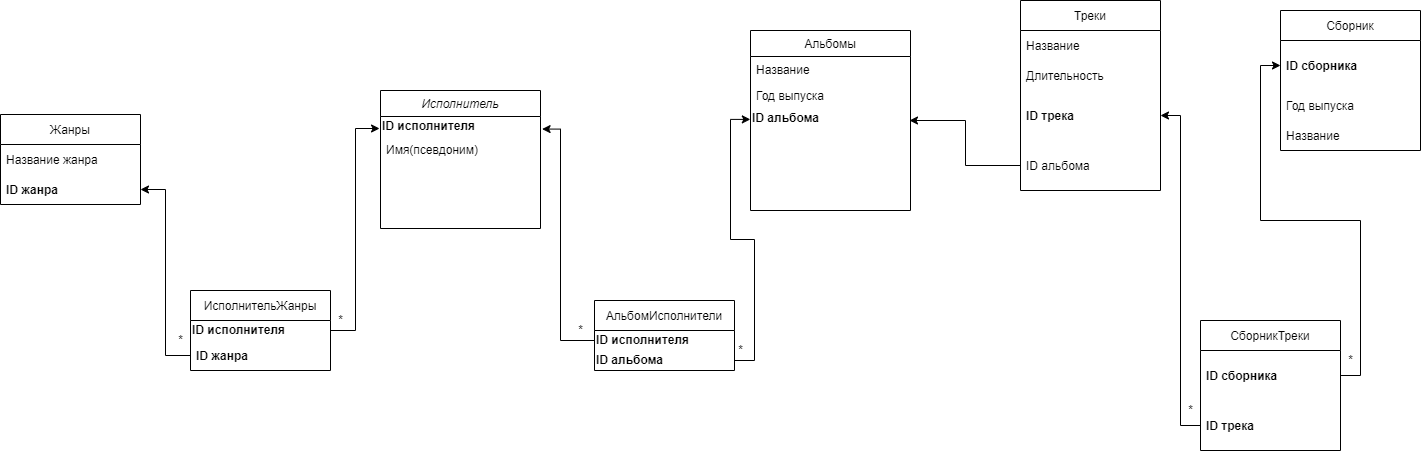

The diagram above was exported from draw.io. Its source (the exported page's mxGraphModel, read from the mxfile embedded in the PNG):
<mxGraphModel dx="1607" dy="780" grid="1" gridSize="10" guides="1" tooltips="1" connect="1" arrows="1" fold="1" page="1" pageScale="1" pageWidth="827" pageHeight="1169" math="0" shadow="0">
  <root>
    <mxCell id="WIyWlLk6GJQsqaUBKTNV-0" />
    <mxCell id="WIyWlLk6GJQsqaUBKTNV-1" parent="WIyWlLk6GJQsqaUBKTNV-0" />
    <mxCell id="zkfFHV4jXpPFQw0GAbJ--0" value="Исполнитель" style="swimlane;fontStyle=2;align=center;verticalAlign=top;childLayout=stackLayout;horizontal=1;startSize=26;horizontalStack=0;resizeParent=1;resizeLast=0;collapsible=1;marginBottom=0;rounded=0;shadow=0;strokeWidth=1;" parent="WIyWlLk6GJQsqaUBKTNV-1" vertex="1">
      <mxGeometry x="130" y="180" width="160" height="138" as="geometry">
        <mxRectangle x="230" y="140" width="160" height="26" as="alternateBounds" />
      </mxGeometry>
    </mxCell>
    <mxCell id="MHYTZ5bxmgIlu2peE8Th-0" value="&lt;div&gt;&lt;span&gt;ID исполнителя&lt;/span&gt;&lt;/div&gt;" style="text;html=1;resizable=0;autosize=1;align=left;verticalAlign=middle;points=[];fillColor=none;strokeColor=none;rounded=0;fontStyle=1" parent="zkfFHV4jXpPFQw0GAbJ--0" vertex="1">
      <mxGeometry y="26" width="160" height="20" as="geometry" />
    </mxCell>
    <mxCell id="zkfFHV4jXpPFQw0GAbJ--1" value="Имя(псевдоним)" style="text;align=left;verticalAlign=top;spacingLeft=4;spacingRight=4;overflow=hidden;rotatable=0;points=[[0,0.5],[1,0.5]];portConstraint=eastwest;" parent="zkfFHV4jXpPFQw0GAbJ--0" vertex="1">
      <mxGeometry y="46" width="160" height="26" as="geometry" />
    </mxCell>
    <mxCell id="zkfFHV4jXpPFQw0GAbJ--17" value="Альбомы" style="swimlane;fontStyle=0;align=center;verticalAlign=top;childLayout=stackLayout;horizontal=1;startSize=26;horizontalStack=0;resizeParent=1;resizeLast=0;collapsible=1;marginBottom=0;rounded=0;shadow=0;strokeWidth=1;" parent="WIyWlLk6GJQsqaUBKTNV-1" vertex="1">
      <mxGeometry x="500" y="120" width="160" height="180" as="geometry">
        <mxRectangle x="550" y="140" width="160" height="26" as="alternateBounds" />
      </mxGeometry>
    </mxCell>
    <mxCell id="zkfFHV4jXpPFQw0GAbJ--19" value="Название" style="text;align=left;verticalAlign=top;spacingLeft=4;spacingRight=4;overflow=hidden;rotatable=0;points=[[0,0.5],[1,0.5]];portConstraint=eastwest;rounded=0;shadow=0;html=0;" parent="zkfFHV4jXpPFQw0GAbJ--17" vertex="1">
      <mxGeometry y="26" width="160" height="26" as="geometry" />
    </mxCell>
    <mxCell id="zkfFHV4jXpPFQw0GAbJ--20" value="Год выпуска" style="text;align=left;verticalAlign=top;spacingLeft=4;spacingRight=4;overflow=hidden;rotatable=0;points=[[0,0.5],[1,0.5]];portConstraint=eastwest;rounded=0;shadow=0;html=0;" parent="zkfFHV4jXpPFQw0GAbJ--17" vertex="1">
      <mxGeometry y="52" width="160" height="26" as="geometry" />
    </mxCell>
    <mxCell id="MHYTZ5bxmgIlu2peE8Th-1" value="ID альбома" style="text;html=1;resizable=0;autosize=1;align=left;verticalAlign=middle;points=[];fillColor=none;strokeColor=none;rounded=0;fontStyle=1" parent="zkfFHV4jXpPFQw0GAbJ--17" vertex="1">
      <mxGeometry y="78" width="160" height="20" as="geometry" />
    </mxCell>
    <mxCell id="MHYTZ5bxmgIlu2peE8Th-3" value="Треки" style="swimlane;fontStyle=0;childLayout=stackLayout;horizontal=1;startSize=30;horizontalStack=0;resizeParent=1;resizeParentMax=0;resizeLast=0;collapsible=1;marginBottom=0;" parent="WIyWlLk6GJQsqaUBKTNV-1" vertex="1">
      <mxGeometry x="770" y="90" width="140" height="190" as="geometry" />
    </mxCell>
    <mxCell id="MHYTZ5bxmgIlu2peE8Th-4" value="Название" style="text;strokeColor=none;fillColor=none;align=left;verticalAlign=middle;spacingLeft=4;spacingRight=4;overflow=hidden;points=[[0,0.5],[1,0.5]];portConstraint=eastwest;rotatable=0;" parent="MHYTZ5bxmgIlu2peE8Th-3" vertex="1">
      <mxGeometry y="30" width="140" height="30" as="geometry" />
    </mxCell>
    <mxCell id="MHYTZ5bxmgIlu2peE8Th-5" value="Длительность" style="text;strokeColor=none;fillColor=none;align=left;verticalAlign=middle;spacingLeft=4;spacingRight=4;overflow=hidden;points=[[0,0.5],[1,0.5]];portConstraint=eastwest;rotatable=0;" parent="MHYTZ5bxmgIlu2peE8Th-3" vertex="1">
      <mxGeometry y="60" width="140" height="30" as="geometry" />
    </mxCell>
    <mxCell id="xKfBvg2Y6F2efFuWcT0W-29" value="ID трека" style="text;strokeColor=none;fillColor=none;align=left;verticalAlign=middle;spacingLeft=4;spacingRight=4;overflow=hidden;points=[[0,0.5],[1,0.5]];portConstraint=eastwest;rotatable=0;fontStyle=1" parent="MHYTZ5bxmgIlu2peE8Th-3" vertex="1">
      <mxGeometry y="90" width="140" height="50" as="geometry" />
    </mxCell>
    <mxCell id="MHYTZ5bxmgIlu2peE8Th-6" value="ID альбома" style="text;strokeColor=none;fillColor=none;align=left;verticalAlign=middle;spacingLeft=4;spacingRight=4;overflow=hidden;points=[[0,0.5],[1,0.5]];portConstraint=eastwest;rotatable=0;" parent="MHYTZ5bxmgIlu2peE8Th-3" vertex="1">
      <mxGeometry y="140" width="140" height="50" as="geometry" />
    </mxCell>
    <mxCell id="MHYTZ5bxmgIlu2peE8Th-8" style="edgeStyle=orthogonalEdgeStyle;rounded=0;orthogonalLoop=1;jettySize=auto;html=1;exitX=0;exitY=0.5;exitDx=0;exitDy=0;" parent="WIyWlLk6GJQsqaUBKTNV-1" source="MHYTZ5bxmgIlu2peE8Th-6" edge="1">
      <mxGeometry relative="1" as="geometry">
        <mxPoint x="659" y="210" as="targetPoint" />
        <Array as="points">
          <mxPoint x="715" y="255" />
          <mxPoint x="715" y="210" />
          <mxPoint x="659" y="210" />
        </Array>
      </mxGeometry>
    </mxCell>
    <mxCell id="MHYTZ5bxmgIlu2peE8Th-10" value="Жанры" style="swimlane;fontStyle=0;childLayout=stackLayout;horizontal=1;startSize=30;horizontalStack=0;resizeParent=1;resizeParentMax=0;resizeLast=0;collapsible=1;marginBottom=0;" parent="WIyWlLk6GJQsqaUBKTNV-1" vertex="1">
      <mxGeometry x="-250" y="204" width="140" height="90" as="geometry" />
    </mxCell>
    <mxCell id="MHYTZ5bxmgIlu2peE8Th-12" value="Название жанра" style="text;strokeColor=none;fillColor=none;align=left;verticalAlign=middle;spacingLeft=4;spacingRight=4;overflow=hidden;points=[[0,0.5],[1,0.5]];portConstraint=eastwest;rotatable=0;" parent="MHYTZ5bxmgIlu2peE8Th-10" vertex="1">
      <mxGeometry y="30" width="140" height="30" as="geometry" />
    </mxCell>
    <mxCell id="MHYTZ5bxmgIlu2peE8Th-13" value="ID жанра" style="text;strokeColor=none;fillColor=none;align=left;verticalAlign=middle;spacingLeft=4;spacingRight=4;overflow=hidden;points=[[0,0.5],[1,0.5]];portConstraint=eastwest;rotatable=0;fontStyle=1" parent="MHYTZ5bxmgIlu2peE8Th-10" vertex="1">
      <mxGeometry y="60" width="140" height="30" as="geometry" />
    </mxCell>
    <mxCell id="xKfBvg2Y6F2efFuWcT0W-4" value="АльбомИсполнители" style="swimlane;fontStyle=0;childLayout=stackLayout;horizontal=1;startSize=30;horizontalStack=0;resizeParent=1;resizeParentMax=0;resizeLast=0;collapsible=1;marginBottom=0;" parent="WIyWlLk6GJQsqaUBKTNV-1" vertex="1">
      <mxGeometry x="344" y="390" width="140" height="70" as="geometry" />
    </mxCell>
    <mxCell id="xKfBvg2Y6F2efFuWcT0W-8" value="&lt;div&gt;&lt;span&gt;ID исполнителя&lt;/span&gt;&lt;/div&gt;" style="text;html=1;resizable=0;autosize=1;align=left;verticalAlign=middle;points=[];fillColor=none;strokeColor=none;rounded=0;fontStyle=1" parent="xKfBvg2Y6F2efFuWcT0W-4" vertex="1">
      <mxGeometry y="30" width="140" height="20" as="geometry" />
    </mxCell>
    <mxCell id="xKfBvg2Y6F2efFuWcT0W-9" value="ID альбома" style="text;html=1;resizable=0;autosize=1;align=left;verticalAlign=middle;points=[];fillColor=none;strokeColor=none;rounded=0;fontStyle=1" parent="xKfBvg2Y6F2efFuWcT0W-4" vertex="1">
      <mxGeometry y="50" width="140" height="20" as="geometry" />
    </mxCell>
    <mxCell id="xKfBvg2Y6F2efFuWcT0W-10" style="edgeStyle=orthogonalEdgeStyle;rounded=0;orthogonalLoop=1;jettySize=auto;html=1;entryX=1.01;entryY=0.628;entryDx=0;entryDy=0;entryPerimeter=0;" parent="WIyWlLk6GJQsqaUBKTNV-1" source="xKfBvg2Y6F2efFuWcT0W-8" target="MHYTZ5bxmgIlu2peE8Th-0" edge="1">
      <mxGeometry relative="1" as="geometry">
        <Array as="points">
          <mxPoint x="310" y="430" />
          <mxPoint x="310" y="219" />
        </Array>
      </mxGeometry>
    </mxCell>
    <mxCell id="xKfBvg2Y6F2efFuWcT0W-11" style="edgeStyle=orthogonalEdgeStyle;rounded=0;orthogonalLoop=1;jettySize=auto;html=1;entryX=-0.001;entryY=0.545;entryDx=0;entryDy=0;entryPerimeter=0;" parent="WIyWlLk6GJQsqaUBKTNV-1" source="xKfBvg2Y6F2efFuWcT0W-9" target="MHYTZ5bxmgIlu2peE8Th-1" edge="1">
      <mxGeometry relative="1" as="geometry" />
    </mxCell>
    <mxCell id="xKfBvg2Y6F2efFuWcT0W-18" style="edgeStyle=orthogonalEdgeStyle;rounded=0;orthogonalLoop=1;jettySize=auto;html=1;entryX=-0.006;entryY=0.6;entryDx=0;entryDy=0;entryPerimeter=0;" parent="WIyWlLk6GJQsqaUBKTNV-1" source="xKfBvg2Y6F2efFuWcT0W-12" target="MHYTZ5bxmgIlu2peE8Th-0" edge="1">
      <mxGeometry relative="1" as="geometry" />
    </mxCell>
    <mxCell id="xKfBvg2Y6F2efFuWcT0W-12" value="ИсполнительЖанры" style="swimlane;fontStyle=0;childLayout=stackLayout;horizontal=1;startSize=30;horizontalStack=0;resizeParent=1;resizeParentMax=0;resizeLast=0;collapsible=1;marginBottom=0;" parent="WIyWlLk6GJQsqaUBKTNV-1" vertex="1">
      <mxGeometry x="-60" y="380" width="140" height="80" as="geometry" />
    </mxCell>
    <mxCell id="xKfBvg2Y6F2efFuWcT0W-16" value="&lt;div&gt;&lt;span&gt;ID исполнителя&lt;/span&gt;&lt;/div&gt;" style="text;html=1;resizable=0;autosize=1;align=left;verticalAlign=middle;points=[];fillColor=none;strokeColor=none;rounded=0;fontStyle=1" parent="xKfBvg2Y6F2efFuWcT0W-12" vertex="1">
      <mxGeometry y="30" width="140" height="20" as="geometry" />
    </mxCell>
    <mxCell id="xKfBvg2Y6F2efFuWcT0W-17" value="ID жанра" style="text;strokeColor=none;fillColor=none;align=left;verticalAlign=middle;spacingLeft=4;spacingRight=4;overflow=hidden;points=[[0,0.5],[1,0.5]];portConstraint=eastwest;rotatable=0;fontStyle=1" parent="xKfBvg2Y6F2efFuWcT0W-12" vertex="1">
      <mxGeometry y="50" width="140" height="30" as="geometry" />
    </mxCell>
    <mxCell id="xKfBvg2Y6F2efFuWcT0W-19" style="edgeStyle=orthogonalEdgeStyle;rounded=0;orthogonalLoop=1;jettySize=auto;html=1;entryX=1;entryY=0.5;entryDx=0;entryDy=0;" parent="WIyWlLk6GJQsqaUBKTNV-1" source="xKfBvg2Y6F2efFuWcT0W-17" target="MHYTZ5bxmgIlu2peE8Th-13" edge="1">
      <mxGeometry relative="1" as="geometry" />
    </mxCell>
    <mxCell id="xKfBvg2Y6F2efFuWcT0W-20" value="*" style="text;html=1;resizable=0;autosize=1;align=center;verticalAlign=middle;points=[];fillColor=none;strokeColor=none;rounded=0;" parent="WIyWlLk6GJQsqaUBKTNV-1" vertex="1">
      <mxGeometry x="-80" y="420" width="20" height="20" as="geometry" />
    </mxCell>
    <mxCell id="xKfBvg2Y6F2efFuWcT0W-21" value="*" style="text;html=1;resizable=0;autosize=1;align=center;verticalAlign=middle;points=[];fillColor=none;strokeColor=none;rounded=0;" parent="WIyWlLk6GJQsqaUBKTNV-1" vertex="1">
      <mxGeometry x="80" y="400" width="20" height="20" as="geometry" />
    </mxCell>
    <mxCell id="xKfBvg2Y6F2efFuWcT0W-22" value="*" style="text;html=1;resizable=0;autosize=1;align=center;verticalAlign=middle;points=[];fillColor=none;strokeColor=none;rounded=0;" parent="WIyWlLk6GJQsqaUBKTNV-1" vertex="1">
      <mxGeometry x="320" y="410" width="20" height="20" as="geometry" />
    </mxCell>
    <mxCell id="xKfBvg2Y6F2efFuWcT0W-23" value="*" style="text;html=1;resizable=0;autosize=1;align=center;verticalAlign=middle;points=[];fillColor=none;strokeColor=none;rounded=0;" parent="WIyWlLk6GJQsqaUBKTNV-1" vertex="1">
      <mxGeometry x="480" y="430" width="20" height="20" as="geometry" />
    </mxCell>
    <mxCell id="xKfBvg2Y6F2efFuWcT0W-24" value="Сборник" style="swimlane;fontStyle=0;childLayout=stackLayout;horizontal=1;startSize=30;horizontalStack=0;resizeParent=1;resizeParentMax=0;resizeLast=0;collapsible=1;marginBottom=0;" parent="WIyWlLk6GJQsqaUBKTNV-1" vertex="1">
      <mxGeometry x="1030" y="100" width="140" height="140" as="geometry" />
    </mxCell>
    <mxCell id="xKfBvg2Y6F2efFuWcT0W-31" value="ID сборника" style="text;strokeColor=none;fillColor=none;align=left;verticalAlign=middle;spacingLeft=4;spacingRight=4;overflow=hidden;points=[[0,0.5],[1,0.5]];portConstraint=eastwest;rotatable=0;fontStyle=1" parent="xKfBvg2Y6F2efFuWcT0W-24" vertex="1">
      <mxGeometry y="30" width="140" height="50" as="geometry" />
    </mxCell>
    <mxCell id="xKfBvg2Y6F2efFuWcT0W-25" value="Год выпуска" style="text;strokeColor=none;fillColor=none;align=left;verticalAlign=middle;spacingLeft=4;spacingRight=4;overflow=hidden;points=[[0,0.5],[1,0.5]];portConstraint=eastwest;rotatable=0;" parent="xKfBvg2Y6F2efFuWcT0W-24" vertex="1">
      <mxGeometry y="80" width="140" height="30" as="geometry" />
    </mxCell>
    <mxCell id="xKfBvg2Y6F2efFuWcT0W-28" value="Название" style="text;strokeColor=none;fillColor=none;align=left;verticalAlign=middle;spacingLeft=4;spacingRight=4;overflow=hidden;points=[[0,0.5],[1,0.5]];portConstraint=eastwest;rotatable=0;" parent="xKfBvg2Y6F2efFuWcT0W-24" vertex="1">
      <mxGeometry y="110" width="140" height="30" as="geometry" />
    </mxCell>
    <mxCell id="xKfBvg2Y6F2efFuWcT0W-33" value="СборникТреки" style="swimlane;fontStyle=0;childLayout=stackLayout;horizontal=1;startSize=30;horizontalStack=0;resizeParent=1;resizeParentMax=0;resizeLast=0;collapsible=1;marginBottom=0;" parent="WIyWlLk6GJQsqaUBKTNV-1" vertex="1">
      <mxGeometry x="950" y="410" width="140" height="130" as="geometry" />
    </mxCell>
    <mxCell id="xKfBvg2Y6F2efFuWcT0W-38" value="ID сборника" style="text;strokeColor=none;fillColor=none;align=left;verticalAlign=middle;spacingLeft=4;spacingRight=4;overflow=hidden;points=[[0,0.5],[1,0.5]];portConstraint=eastwest;rotatable=0;fontStyle=1" parent="xKfBvg2Y6F2efFuWcT0W-33" vertex="1">
      <mxGeometry y="30" width="140" height="50" as="geometry" />
    </mxCell>
    <mxCell id="xKfBvg2Y6F2efFuWcT0W-37" value="ID трека" style="text;strokeColor=none;fillColor=none;align=left;verticalAlign=middle;spacingLeft=4;spacingRight=4;overflow=hidden;points=[[0,0.5],[1,0.5]];portConstraint=eastwest;rotatable=0;fontStyle=1" parent="xKfBvg2Y6F2efFuWcT0W-33" vertex="1">
      <mxGeometry y="80" width="140" height="50" as="geometry" />
    </mxCell>
    <mxCell id="xKfBvg2Y6F2efFuWcT0W-40" style="edgeStyle=orthogonalEdgeStyle;rounded=0;orthogonalLoop=1;jettySize=auto;html=1;entryX=0;entryY=0.5;entryDx=0;entryDy=0;" parent="WIyWlLk6GJQsqaUBKTNV-1" source="xKfBvg2Y6F2efFuWcT0W-38" target="xKfBvg2Y6F2efFuWcT0W-31" edge="1">
      <mxGeometry relative="1" as="geometry" />
    </mxCell>
    <mxCell id="xKfBvg2Y6F2efFuWcT0W-41" style="edgeStyle=orthogonalEdgeStyle;rounded=0;orthogonalLoop=1;jettySize=auto;html=1;entryX=1;entryY=0.5;entryDx=0;entryDy=0;" parent="WIyWlLk6GJQsqaUBKTNV-1" source="xKfBvg2Y6F2efFuWcT0W-37" target="xKfBvg2Y6F2efFuWcT0W-29" edge="1">
      <mxGeometry relative="1" as="geometry" />
    </mxCell>
    <mxCell id="xKfBvg2Y6F2efFuWcT0W-42" value="*" style="text;html=1;resizable=0;autosize=1;align=center;verticalAlign=middle;points=[];fillColor=none;strokeColor=none;rounded=0;" parent="WIyWlLk6GJQsqaUBKTNV-1" vertex="1">
      <mxGeometry x="1090" y="440" width="20" height="20" as="geometry" />
    </mxCell>
    <mxCell id="xKfBvg2Y6F2efFuWcT0W-43" value="*" style="text;html=1;resizable=0;autosize=1;align=center;verticalAlign=middle;points=[];fillColor=none;strokeColor=none;rounded=0;" parent="WIyWlLk6GJQsqaUBKTNV-1" vertex="1">
      <mxGeometry x="930" y="490" width="20" height="20" as="geometry" />
    </mxCell>
  </root>
</mxGraphModel>